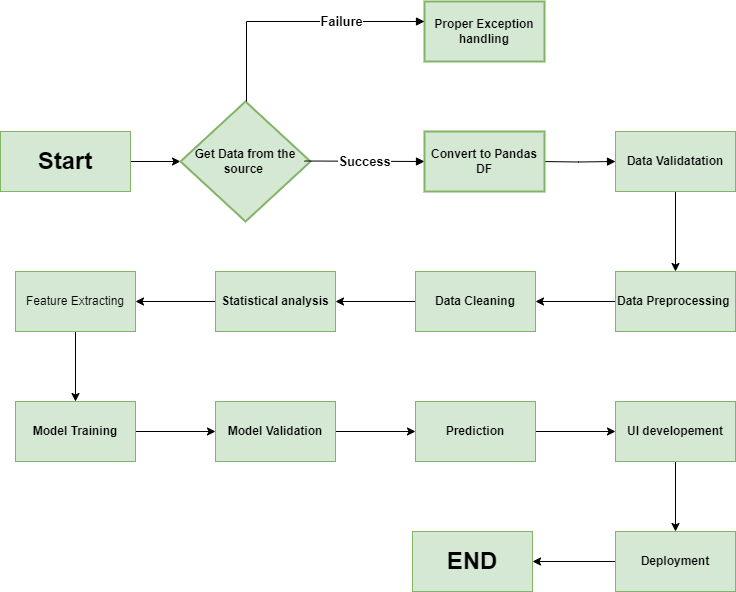

The diagram above was exported from draw.io. Its source (the exported page's mxGraphModel, read from the mxfile embedded in the PNG):
<mxGraphModel dx="1104" dy="526" grid="1" gridSize="10" guides="1" tooltips="1" connect="1" arrows="1" fold="1" page="1" pageScale="1" pageWidth="827" pageHeight="1169" math="0" shadow="0">
  <root>
    <mxCell id="0" />
    <mxCell id="1" parent="0" />
    <mxCell id="QKelKKwICyHwz_Dfxbvi-3" value="" style="edgeStyle=orthogonalEdgeStyle;rounded=0;orthogonalLoop=1;jettySize=auto;html=1;" parent="1" source="936lDgpDdJ_GcVs6xN4e-1" target="QKelKKwICyHwz_Dfxbvi-2" edge="1">
      <mxGeometry relative="1" as="geometry" />
    </mxCell>
    <mxCell id="936lDgpDdJ_GcVs6xN4e-1" value="&lt;h1&gt;Start&lt;/h1&gt;" style="rounded=0;whiteSpace=wrap;html=1;fillColor=#d5e8d4;strokeColor=#82b366;glass=0;shadow=0;" parent="1" vertex="1">
      <mxGeometry x="2" y="200" width="130" height="60" as="geometry" />
    </mxCell>
    <mxCell id="QKelKKwICyHwz_Dfxbvi-2" value="&lt;h4&gt;Get Data from the source&amp;nbsp;&lt;/h4&gt;" style="strokeWidth=2;html=1;shape=mxgraph.flowchart.decision;whiteSpace=wrap;fillColor=#d5e8d4;strokeColor=#82b366;shadow=0;" parent="1" vertex="1">
      <mxGeometry x="182" y="170" width="130" height="120" as="geometry" />
    </mxCell>
    <mxCell id="QKelKKwICyHwz_Dfxbvi-4" value="&lt;h4&gt;Proper Exception handling&lt;/h4&gt;" style="whiteSpace=wrap;html=1;fillColor=#d5e8d4;strokeColor=#82b366;strokeWidth=2;shadow=0;" parent="1" vertex="1">
      <mxGeometry x="426" y="70" width="120" height="60" as="geometry" />
    </mxCell>
    <mxCell id="QKelKKwICyHwz_Dfxbvi-9" value="&lt;h3&gt;Failure&lt;/h3&gt;" style="endArrow=block;endFill=1;html=1;rounded=0;" parent="1" edge="1">
      <mxGeometry x="0.3529" width="160" relative="1" as="geometry">
        <mxPoint x="248" y="170" as="sourcePoint" />
        <mxPoint x="426" y="90" as="targetPoint" />
        <Array as="points">
          <mxPoint x="248" y="90" />
        </Array>
        <mxPoint as="offset" />
      </mxGeometry>
    </mxCell>
    <mxCell id="QKelKKwICyHwz_Dfxbvi-10" value="&lt;h3&gt;&lt;b&gt;Success&lt;/b&gt;&lt;/h3&gt;" style="endArrow=block;endFill=1;html=1;rounded=0;" parent="1" edge="1">
      <mxGeometry width="160" relative="1" as="geometry">
        <mxPoint x="306" y="229.5" as="sourcePoint" />
        <mxPoint x="426" y="230" as="targetPoint" />
      </mxGeometry>
    </mxCell>
    <mxCell id="QKelKKwICyHwz_Dfxbvi-13" value="" style="edgeStyle=orthogonalEdgeStyle;rounded=0;orthogonalLoop=1;jettySize=auto;html=1;endArrow=block;endFill=1;" parent="1" target="QKelKKwICyHwz_Dfxbvi-12" edge="1">
      <mxGeometry relative="1" as="geometry">
        <mxPoint x="542" y="230" as="sourcePoint" />
      </mxGeometry>
    </mxCell>
    <mxCell id="QKelKKwICyHwz_Dfxbvi-17" value="" style="edgeStyle=orthogonalEdgeStyle;rounded=0;orthogonalLoop=1;jettySize=auto;html=1;" parent="1" source="QKelKKwICyHwz_Dfxbvi-12" target="QKelKKwICyHwz_Dfxbvi-16" edge="1">
      <mxGeometry relative="1" as="geometry" />
    </mxCell>
    <mxCell id="QKelKKwICyHwz_Dfxbvi-12" value="&lt;h4&gt;Data Validatation&lt;/h4&gt;" style="whiteSpace=wrap;html=1;fillColor=#d5e8d4;strokeColor=#82b366;" parent="1" vertex="1">
      <mxGeometry x="617" y="200" width="120" height="60" as="geometry" />
    </mxCell>
    <mxCell id="QKelKKwICyHwz_Dfxbvi-14" value="&lt;h4&gt;Convert to Pandas DF&lt;/h4&gt;" style="whiteSpace=wrap;html=1;fillColor=#d5e8d4;strokeColor=#82b366;strokeWidth=2;shadow=0;" parent="1" vertex="1">
      <mxGeometry x="426" y="200" width="120" height="60" as="geometry" />
    </mxCell>
    <mxCell id="QKelKKwICyHwz_Dfxbvi-19" value="" style="edgeStyle=orthogonalEdgeStyle;rounded=0;orthogonalLoop=1;jettySize=auto;html=1;" parent="1" source="QKelKKwICyHwz_Dfxbvi-16" target="QKelKKwICyHwz_Dfxbvi-18" edge="1">
      <mxGeometry relative="1" as="geometry" />
    </mxCell>
    <mxCell id="QKelKKwICyHwz_Dfxbvi-16" value="&lt;h4&gt;Data Preprocessing&amp;nbsp;&lt;/h4&gt;" style="whiteSpace=wrap;html=1;fillColor=#d5e8d4;strokeColor=#82b366;" parent="1" vertex="1">
      <mxGeometry x="617" y="340" width="120" height="60" as="geometry" />
    </mxCell>
    <mxCell id="QKelKKwICyHwz_Dfxbvi-21" value="" style="edgeStyle=orthogonalEdgeStyle;rounded=0;orthogonalLoop=1;jettySize=auto;html=1;" parent="1" source="QKelKKwICyHwz_Dfxbvi-18" target="QKelKKwICyHwz_Dfxbvi-20" edge="1">
      <mxGeometry relative="1" as="geometry" />
    </mxCell>
    <mxCell id="QKelKKwICyHwz_Dfxbvi-18" value="&lt;h4&gt;Data Cleaning&lt;/h4&gt;" style="whiteSpace=wrap;html=1;fillColor=#d5e8d4;strokeColor=#82b366;" parent="1" vertex="1">
      <mxGeometry x="417" y="340" width="120" height="60" as="geometry" />
    </mxCell>
    <mxCell id="tKbObEz9Pikcz3IKonNS-2" value="" style="edgeStyle=orthogonalEdgeStyle;rounded=0;orthogonalLoop=1;jettySize=auto;html=1;" edge="1" parent="1" source="QKelKKwICyHwz_Dfxbvi-20" target="tKbObEz9Pikcz3IKonNS-1">
      <mxGeometry relative="1" as="geometry" />
    </mxCell>
    <mxCell id="QKelKKwICyHwz_Dfxbvi-20" value="&lt;h4&gt;Statistical analysis&lt;/h4&gt;" style="whiteSpace=wrap;html=1;fillColor=#d5e8d4;strokeColor=#82b366;" parent="1" vertex="1">
      <mxGeometry x="217" y="340" width="120" height="60" as="geometry" />
    </mxCell>
    <mxCell id="QKelKKwICyHwz_Dfxbvi-35" value="" style="edgeStyle=orthogonalEdgeStyle;rounded=0;orthogonalLoop=1;jettySize=auto;html=1;" parent="1" source="QKelKKwICyHwz_Dfxbvi-29" target="QKelKKwICyHwz_Dfxbvi-34" edge="1">
      <mxGeometry relative="1" as="geometry" />
    </mxCell>
    <mxCell id="QKelKKwICyHwz_Dfxbvi-29" value="&lt;b&gt;Model Training&lt;/b&gt;" style="whiteSpace=wrap;html=1;fillColor=#d5e8d4;strokeColor=#82b366;" parent="1" vertex="1">
      <mxGeometry x="17" y="470" width="120" height="60" as="geometry" />
    </mxCell>
    <mxCell id="QKelKKwICyHwz_Dfxbvi-37" value="" style="edgeStyle=orthogonalEdgeStyle;rounded=0;orthogonalLoop=1;jettySize=auto;html=1;" parent="1" source="QKelKKwICyHwz_Dfxbvi-34" target="QKelKKwICyHwz_Dfxbvi-36" edge="1">
      <mxGeometry relative="1" as="geometry" />
    </mxCell>
    <mxCell id="QKelKKwICyHwz_Dfxbvi-34" value="&lt;b&gt;Model Validation&lt;/b&gt;" style="whiteSpace=wrap;html=1;fillColor=#d5e8d4;strokeColor=#82b366;" parent="1" vertex="1">
      <mxGeometry x="217" y="470" width="120" height="60" as="geometry" />
    </mxCell>
    <mxCell id="QKelKKwICyHwz_Dfxbvi-39" value="" style="edgeStyle=orthogonalEdgeStyle;rounded=0;orthogonalLoop=1;jettySize=auto;html=1;" parent="1" source="QKelKKwICyHwz_Dfxbvi-36" target="QKelKKwICyHwz_Dfxbvi-38" edge="1">
      <mxGeometry relative="1" as="geometry" />
    </mxCell>
    <mxCell id="QKelKKwICyHwz_Dfxbvi-36" value="&lt;b&gt;Prediction&lt;/b&gt;" style="whiteSpace=wrap;html=1;fillColor=#d5e8d4;strokeColor=#82b366;" parent="1" vertex="1">
      <mxGeometry x="417" y="470" width="120" height="60" as="geometry" />
    </mxCell>
    <mxCell id="QKelKKwICyHwz_Dfxbvi-41" value="" style="edgeStyle=orthogonalEdgeStyle;rounded=0;orthogonalLoop=1;jettySize=auto;html=1;" parent="1" source="QKelKKwICyHwz_Dfxbvi-38" target="QKelKKwICyHwz_Dfxbvi-40" edge="1">
      <mxGeometry relative="1" as="geometry" />
    </mxCell>
    <mxCell id="QKelKKwICyHwz_Dfxbvi-38" value="&lt;b&gt;UI developement&lt;/b&gt;" style="whiteSpace=wrap;html=1;fillColor=#d5e8d4;strokeColor=#82b366;" parent="1" vertex="1">
      <mxGeometry x="617" y="470" width="120" height="60" as="geometry" />
    </mxCell>
    <mxCell id="QKelKKwICyHwz_Dfxbvi-43" value="" style="edgeStyle=orthogonalEdgeStyle;rounded=0;orthogonalLoop=1;jettySize=auto;html=1;" parent="1" source="QKelKKwICyHwz_Dfxbvi-40" target="QKelKKwICyHwz_Dfxbvi-42" edge="1">
      <mxGeometry relative="1" as="geometry" />
    </mxCell>
    <mxCell id="QKelKKwICyHwz_Dfxbvi-40" value="&lt;b&gt;Deployment&lt;/b&gt;" style="whiteSpace=wrap;html=1;fillColor=#d5e8d4;strokeColor=#82b366;" parent="1" vertex="1">
      <mxGeometry x="617" y="600" width="120" height="60" as="geometry" />
    </mxCell>
    <mxCell id="QKelKKwICyHwz_Dfxbvi-42" value="&lt;font style=&quot;font-size: 24px;&quot;&gt;&lt;b&gt;END&lt;/b&gt;&lt;/font&gt;" style="whiteSpace=wrap;html=1;fillColor=#d5e8d4;strokeColor=#82b366;" parent="1" vertex="1">
      <mxGeometry x="414" y="600" width="120" height="60" as="geometry" />
    </mxCell>
    <mxCell id="tKbObEz9Pikcz3IKonNS-3" style="edgeStyle=orthogonalEdgeStyle;rounded=0;orthogonalLoop=1;jettySize=auto;html=1;entryX=0.5;entryY=0;entryDx=0;entryDy=0;" edge="1" parent="1" source="tKbObEz9Pikcz3IKonNS-1" target="QKelKKwICyHwz_Dfxbvi-29">
      <mxGeometry relative="1" as="geometry" />
    </mxCell>
    <mxCell id="tKbObEz9Pikcz3IKonNS-1" value="Feature Extracting" style="whiteSpace=wrap;html=1;fillColor=#d5e8d4;strokeColor=#82b366;" vertex="1" parent="1">
      <mxGeometry x="17" y="340" width="120" height="60" as="geometry" />
    </mxCell>
  </root>
</mxGraphModel>